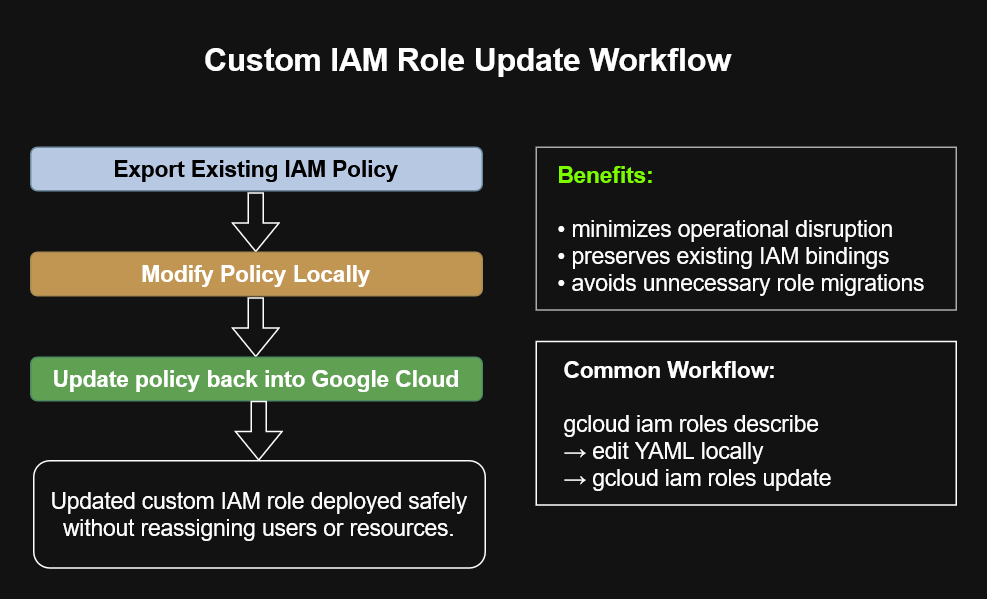

The diagram above was exported from draw.io. Its source (the exported page's mxGraphModel, read from the mxfile embedded in the PNG):
<mxGraphModel dx="764" dy="506" grid="0" gridSize="10" guides="1" tooltips="1" connect="1" arrows="1" fold="1" page="1" pageScale="1" pageWidth="850" pageHeight="1100" math="0" shadow="0">
  <root>
    <mxCell id="0" />
    <mxCell id="1" parent="0" />
    <mxCell id="rmkvqk4NoYC2kVpXemcg-3" edge="1" parent="1" style="shape=flexArrow;endArrow=classic;html=1;rounded=0;" value="">
      <mxGeometry height="50" relative="1" width="50" as="geometry">
        <mxPoint x="274" y="217.5" as="sourcePoint" />
        <mxPoint x="274" y="257.5" as="targetPoint" />
      </mxGeometry>
    </mxCell>
    <mxCell id="rmkvqk4NoYC2kVpXemcg-6" parent="1" style="rounded=1;whiteSpace=wrap;html=1;fillColor=light-dark(#FFFFFF,#5FA052);strokeColor=light-dark(#000000,#4E8B62);" value="&lt;b&gt;&lt;font style=&quot;font-size: 15px;&quot;&gt;Update policy back into Google Cloud&lt;/font&gt;&lt;/b&gt;" vertex="1">
      <mxGeometry height="29" width="301" x="124" y="257.5" as="geometry" />
    </mxCell>
    <mxCell id="rmkvqk4NoYC2kVpXemcg-7" parent="1" style="text;html=1;whiteSpace=wrap;strokeColor=none;fillColor=none;align=center;verticalAlign=middle;rounded=0;" value="&lt;font style=&quot;font-size: 21px;&quot;&gt;&lt;b&gt;Custom IAM Role Update Workflow&lt;/b&gt;&lt;/font&gt;" vertex="1">
      <mxGeometry height="38" width="565" x="133" y="40" as="geometry" />
    </mxCell>
    <mxCell id="rmkvqk4NoYC2kVpXemcg-8" parent="1" style="rounded=0;whiteSpace=wrap;html=1;align=left;strokeColor=light-dark(#000000,#ADAAA8);" value="&lt;div&gt;&lt;font style=&quot;font-size: 15px;&quot;&gt;&amp;nbsp; &amp;nbsp;&lt;span style=&quot;color: light-dark(rgb(0, 0, 0), rgb(124, 252, 0));&quot;&gt;&lt;b&gt;Benefits:&lt;/b&gt;&lt;/span&gt;&lt;/font&gt;&lt;/div&gt;&lt;div&gt;&lt;font style=&quot;font-size: 15px;&quot;&gt;&lt;br&gt;&lt;/font&gt;&lt;/div&gt;&lt;font style=&quot;font-size: 15px;&quot;&gt;&amp;nbsp; &amp;nbsp;• minimizes operational disruption&lt;br&gt;&amp;nbsp; &amp;nbsp;• preserves existing IAM bindings&lt;br&gt;&amp;nbsp; &amp;nbsp;• avoids unnecessary role migrations&lt;/font&gt;" vertex="1">
      <mxGeometry height="108.5" width="280" x="461" y="117.5" as="geometry" />
    </mxCell>
    <mxCell id="rmkvqk4NoYC2kVpXemcg-9" edge="1" parent="1" style="shape=flexArrow;endArrow=classic;html=1;rounded=0;fillColor=default;" value="">
      <mxGeometry height="50" relative="1" width="50" as="geometry">
        <mxPoint x="274" y="147.5" as="sourcePoint" />
        <mxPoint x="274" y="187.5" as="targetPoint" />
      </mxGeometry>
    </mxCell>
    <mxCell id="rmkvqk4NoYC2kVpXemcg-10" parent="1" style="rounded=1;whiteSpace=wrap;html=1;fillColor=light-dark(#FFFFFF,#C19552);strokeColor=light-dark(#000000,#A88B52);" value="&lt;b&gt;&lt;font style=&quot;font-size: 15px;&quot;&gt;Modify Policy Locally&lt;/font&gt;&lt;/b&gt;" vertex="1">
      <mxGeometry height="29" width="301" x="124" y="187.5" as="geometry" />
    </mxCell>
    <mxCell id="rmkvqk4NoYC2kVpXemcg-12" parent="1" style="rounded=1;whiteSpace=wrap;html=1;fillColor=light-dark(#FFFFFF,#B7C9E2);strokeColor=light-dark(#000000,#6E8CA0);" value="&lt;font style=&quot;font-size: 15px; color: light-dark(rgb(0, 0, 0), rgb(0, 0, 0));&quot;&gt;&lt;b&gt;Export Existing IAM Policy&lt;/b&gt;&lt;/font&gt;" vertex="1">
      <mxGeometry height="29" width="301" x="124" y="117.5" as="geometry" />
    </mxCell>
    <mxCell id="rmkvqk4NoYC2kVpXemcg-13" edge="1" parent="1" style="shape=flexArrow;endArrow=classic;html=1;rounded=0;" value="">
      <mxGeometry height="50" relative="1" width="50" as="geometry">
        <mxPoint x="276" y="286.5" as="sourcePoint" />
        <mxPoint x="276" y="326.5" as="targetPoint" />
      </mxGeometry>
    </mxCell>
    <mxCell id="rmkvqk4NoYC2kVpXemcg-14" parent="1" style="rounded=1;whiteSpace=wrap;html=1;" value="&lt;font style=&quot;font-size: 15px;&quot;&gt;Updated custom IAM role deployed safely&lt;br&gt;without reassigning users or resources.&lt;/font&gt;" vertex="1">
      <mxGeometry height="71.5" width="301" x="126" y="326.5" as="geometry" />
    </mxCell>
    <mxCell id="rmkvqk4NoYC2kVpXemcg-16" parent="1" style="rounded=0;whiteSpace=wrap;html=1;align=left;" value="&lt;div&gt;&lt;font style=&quot;font-size: 15px;&quot;&gt;&amp;nbsp; &amp;nbsp; &lt;b&gt;Common Workflow:&lt;/b&gt;&lt;/font&gt;&lt;/div&gt;&lt;div&gt;&lt;font style=&quot;font-size: 15px;&quot;&gt;&lt;br&gt;&lt;/font&gt;&lt;/div&gt;&lt;font style=&quot;font-size: 15px;&quot;&gt;&amp;nbsp; &amp;nbsp; gcloud iam roles describe&lt;br&gt;&amp;nbsp; &amp;nbsp; → edit YAML locally&lt;br&gt;&amp;nbsp; &amp;nbsp; → gcloud iam roles update&lt;/font&gt;" vertex="1">
      <mxGeometry height="109" width="280" x="461" y="247" as="geometry" />
    </mxCell>
  </root>
</mxGraphModel>